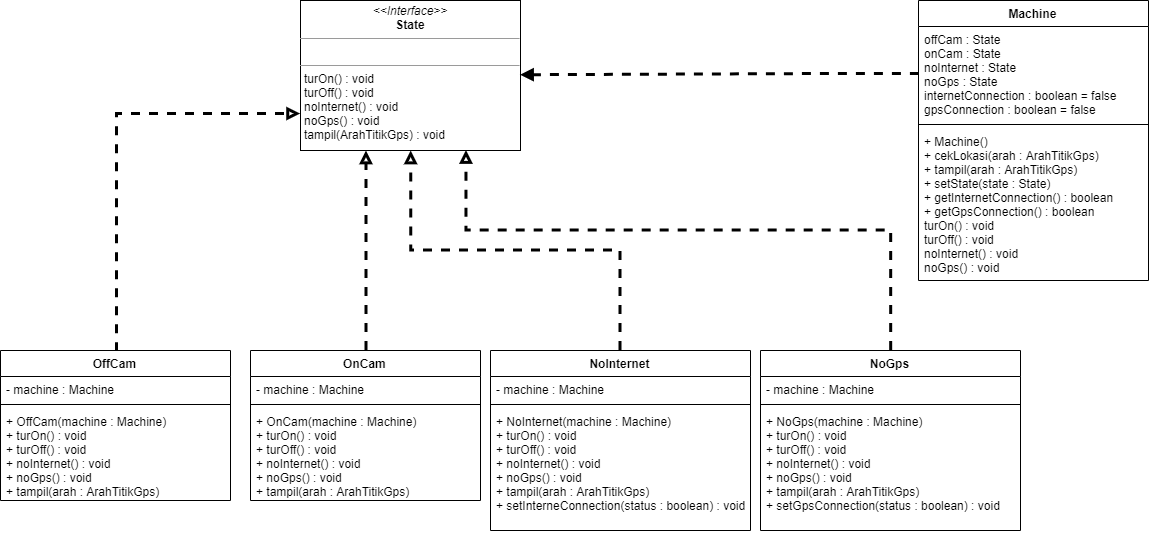

The diagram above was exported from draw.io. Its source (the exported page's mxGraphModel, read from the mxfile embedded in the PNG):
<mxGraphModel dx="1271" dy="574" grid="1" gridSize="10" guides="1" tooltips="1" connect="1" arrows="1" fold="1" page="1" pageScale="1" pageWidth="850" pageHeight="1100" background="#FFFFFF" math="0" shadow="0">
  <root>
    <mxCell id="0" />
    <mxCell id="1" parent="0" />
    <mxCell id="7GMMmGLfNYDOhusFdkcz-1" value="&lt;p style=&quot;margin: 0px ; margin-top: 4px ; text-align: center&quot;&gt;&lt;i&gt;&amp;lt;&amp;lt;Interface&amp;gt;&amp;gt;&lt;/i&gt;&lt;br&gt;&lt;b&gt;State&lt;/b&gt;&lt;/p&gt;&lt;hr size=&quot;1&quot;&gt;&lt;p style=&quot;margin: 0px ; margin-left: 4px&quot;&gt;&lt;br&gt;&lt;/p&gt;&lt;hr size=&quot;1&quot;&gt;&lt;p style=&quot;margin: 0px ; margin-left: 4px&quot;&gt;turOn() : void&lt;br&gt;&lt;/p&gt;&lt;p style=&quot;margin: 0px ; margin-left: 4px&quot;&gt;turOff() : void&lt;br&gt;&lt;/p&gt;&lt;p style=&quot;margin: 0px ; margin-left: 4px&quot;&gt;noInternet() : void&lt;br&gt;&lt;/p&gt;&lt;p style=&quot;margin: 0px ; margin-left: 4px&quot;&gt;noGps() : void&lt;br&gt;&lt;/p&gt;&lt;p style=&quot;margin: 0px ; margin-left: 4px&quot;&gt;tampil(ArahTitikGps) : void&lt;/p&gt;" style="verticalAlign=top;align=left;overflow=fill;fontSize=12;fontFamily=Helvetica;html=1;gradientColor=none;" vertex="1" parent="1">
      <mxGeometry x="500" y="40" width="220" height="150" as="geometry" />
    </mxCell>
    <mxCell id="7GMMmGLfNYDOhusFdkcz-2" value="Machine" style="swimlane;fontStyle=1;align=center;verticalAlign=top;childLayout=stackLayout;horizontal=1;startSize=26;horizontalStack=0;resizeParent=1;resizeParentMax=0;resizeLast=0;collapsible=1;marginBottom=0;gradientColor=none;" vertex="1" parent="1">
      <mxGeometry x="1118" y="40" width="230" height="280" as="geometry">
        <mxRectangle x="300" y="40" width="80" height="26" as="alternateBounds" />
      </mxGeometry>
    </mxCell>
    <mxCell id="7GMMmGLfNYDOhusFdkcz-3" value="offCam : State&#10;onCam : State&#10;noInternet : State&#10;noGps : State&#10;internetConnection : boolean = false&#10;gpsConnection : boolean = false" style="text;strokeColor=none;fillColor=none;align=left;verticalAlign=top;spacingLeft=4;spacingRight=4;overflow=hidden;rotatable=0;points=[[0,0.5],[1,0.5]];portConstraint=eastwest;" vertex="1" parent="7GMMmGLfNYDOhusFdkcz-2">
      <mxGeometry y="26" width="230" height="94" as="geometry" />
    </mxCell>
    <mxCell id="7GMMmGLfNYDOhusFdkcz-4" value="" style="line;strokeWidth=1;fillColor=none;align=left;verticalAlign=middle;spacingTop=-1;spacingLeft=3;spacingRight=3;rotatable=0;labelPosition=right;points=[];portConstraint=eastwest;" vertex="1" parent="7GMMmGLfNYDOhusFdkcz-2">
      <mxGeometry y="120" width="230" height="8" as="geometry" />
    </mxCell>
    <mxCell id="7GMMmGLfNYDOhusFdkcz-5" value="+ Machine()&#10;+ cekLokasi(arah : ArahTitikGps)&#10;+ tampil(arah : ArahTitikGps)&#10;+ setState(state : State)&#10;+ getInternetConnection() : boolean&#10;+ getGpsConnection() : boolean&#10;turOn() : void&#10;turOff() : void&#10;noInternet() : void&#10;noGps() : void" style="text;strokeColor=none;fillColor=none;align=left;verticalAlign=top;spacingLeft=4;spacingRight=4;overflow=hidden;rotatable=0;points=[[0,0.5],[1,0.5]];portConstraint=eastwest;" vertex="1" parent="7GMMmGLfNYDOhusFdkcz-2">
      <mxGeometry y="128" width="230" height="152" as="geometry" />
    </mxCell>
    <mxCell id="7GMMmGLfNYDOhusFdkcz-26" style="edgeStyle=orthogonalEdgeStyle;rounded=0;orthogonalLoop=1;jettySize=auto;html=1;exitX=0.5;exitY=0;exitDx=0;exitDy=0;entryX=0;entryY=0.75;entryDx=0;entryDy=0;dashed=1;strokeWidth=3;endArrow=block;endFill=0;" edge="1" parent="1" source="7GMMmGLfNYDOhusFdkcz-7" target="7GMMmGLfNYDOhusFdkcz-1">
      <mxGeometry relative="1" as="geometry">
        <Array as="points">
          <mxPoint x="316" y="153" />
        </Array>
      </mxGeometry>
    </mxCell>
    <mxCell id="7GMMmGLfNYDOhusFdkcz-7" value="OffCam" style="swimlane;fontStyle=1;align=center;verticalAlign=top;childLayout=stackLayout;horizontal=1;startSize=26;horizontalStack=0;resizeParent=1;resizeParentMax=0;resizeLast=0;collapsible=1;marginBottom=0;gradientColor=none;" vertex="1" parent="1">
      <mxGeometry x="200" y="390" width="230" height="150" as="geometry">
        <mxRectangle x="300" y="40" width="80" height="26" as="alternateBounds" />
      </mxGeometry>
    </mxCell>
    <mxCell id="7GMMmGLfNYDOhusFdkcz-8" value="- machine : Machine&#10;" style="text;strokeColor=none;fillColor=none;align=left;verticalAlign=top;spacingLeft=4;spacingRight=4;overflow=hidden;rotatable=0;points=[[0,0.5],[1,0.5]];portConstraint=eastwest;" vertex="1" parent="7GMMmGLfNYDOhusFdkcz-7">
      <mxGeometry y="26" width="230" height="24" as="geometry" />
    </mxCell>
    <mxCell id="7GMMmGLfNYDOhusFdkcz-9" value="" style="line;strokeWidth=1;fillColor=none;align=left;verticalAlign=middle;spacingTop=-1;spacingLeft=3;spacingRight=3;rotatable=0;labelPosition=right;points=[];portConstraint=eastwest;" vertex="1" parent="7GMMmGLfNYDOhusFdkcz-7">
      <mxGeometry y="50" width="230" height="8" as="geometry" />
    </mxCell>
    <mxCell id="7GMMmGLfNYDOhusFdkcz-10" value="+ OffCam(machine : Machine)&#10;+ turOn() : void&#10;+ turOff() : void&#10;+ noInternet() : void&#10;+ noGps() : void&#10;+ tampil(arah : ArahTitikGps)" style="text;strokeColor=none;fillColor=none;align=left;verticalAlign=top;spacingLeft=4;spacingRight=4;overflow=hidden;rotatable=0;points=[[0,0.5],[1,0.5]];portConstraint=eastwest;" vertex="1" parent="7GMMmGLfNYDOhusFdkcz-7">
      <mxGeometry y="58" width="230" height="92" as="geometry" />
    </mxCell>
    <mxCell id="7GMMmGLfNYDOhusFdkcz-27" style="edgeStyle=orthogonalEdgeStyle;rounded=0;orthogonalLoop=1;jettySize=auto;html=1;exitX=0.5;exitY=0;exitDx=0;exitDy=0;dashed=1;strokeWidth=3;endArrow=block;endFill=0;" edge="1" parent="1" source="7GMMmGLfNYDOhusFdkcz-11" target="7GMMmGLfNYDOhusFdkcz-1">
      <mxGeometry relative="1" as="geometry">
        <Array as="points">
          <mxPoint x="566" y="240" />
          <mxPoint x="566" y="240" />
        </Array>
      </mxGeometry>
    </mxCell>
    <mxCell id="7GMMmGLfNYDOhusFdkcz-11" value="OnCam" style="swimlane;fontStyle=1;align=center;verticalAlign=top;childLayout=stackLayout;horizontal=1;startSize=26;horizontalStack=0;resizeParent=1;resizeParentMax=0;resizeLast=0;collapsible=1;marginBottom=0;gradientColor=none;" vertex="1" parent="1">
      <mxGeometry x="450" y="390" width="230" height="150" as="geometry">
        <mxRectangle x="300" y="40" width="80" height="26" as="alternateBounds" />
      </mxGeometry>
    </mxCell>
    <mxCell id="7GMMmGLfNYDOhusFdkcz-12" value="- machine : Machine&#10;" style="text;strokeColor=none;fillColor=none;align=left;verticalAlign=top;spacingLeft=4;spacingRight=4;overflow=hidden;rotatable=0;points=[[0,0.5],[1,0.5]];portConstraint=eastwest;" vertex="1" parent="7GMMmGLfNYDOhusFdkcz-11">
      <mxGeometry y="26" width="230" height="24" as="geometry" />
    </mxCell>
    <mxCell id="7GMMmGLfNYDOhusFdkcz-13" value="" style="line;strokeWidth=1;fillColor=none;align=left;verticalAlign=middle;spacingTop=-1;spacingLeft=3;spacingRight=3;rotatable=0;labelPosition=right;points=[];portConstraint=eastwest;" vertex="1" parent="7GMMmGLfNYDOhusFdkcz-11">
      <mxGeometry y="50" width="230" height="8" as="geometry" />
    </mxCell>
    <mxCell id="7GMMmGLfNYDOhusFdkcz-14" value="+ OnCam(machine : Machine)&#10;+ turOn() : void&#10;+ turOff() : void&#10;+ noInternet() : void&#10;+ noGps() : void&#10;+ tampil(arah : ArahTitikGps)" style="text;strokeColor=none;fillColor=none;align=left;verticalAlign=top;spacingLeft=4;spacingRight=4;overflow=hidden;rotatable=0;points=[[0,0.5],[1,0.5]];portConstraint=eastwest;" vertex="1" parent="7GMMmGLfNYDOhusFdkcz-11">
      <mxGeometry y="58" width="230" height="92" as="geometry" />
    </mxCell>
    <mxCell id="7GMMmGLfNYDOhusFdkcz-28" style="edgeStyle=orthogonalEdgeStyle;rounded=0;orthogonalLoop=1;jettySize=auto;html=1;exitX=0.5;exitY=0;exitDx=0;exitDy=0;dashed=1;strokeWidth=3;endArrow=block;endFill=0;" edge="1" parent="1" source="7GMMmGLfNYDOhusFdkcz-15" target="7GMMmGLfNYDOhusFdkcz-1">
      <mxGeometry relative="1" as="geometry" />
    </mxCell>
    <mxCell id="7GMMmGLfNYDOhusFdkcz-15" value="NoInternet" style="swimlane;fontStyle=1;align=center;verticalAlign=top;childLayout=stackLayout;horizontal=1;startSize=26;horizontalStack=0;resizeParent=1;resizeParentMax=0;resizeLast=0;collapsible=1;marginBottom=0;gradientColor=none;" vertex="1" parent="1">
      <mxGeometry x="690" y="390" width="260" height="180" as="geometry">
        <mxRectangle x="300" y="40" width="80" height="26" as="alternateBounds" />
      </mxGeometry>
    </mxCell>
    <mxCell id="7GMMmGLfNYDOhusFdkcz-16" value="- machine : Machine&#10;" style="text;strokeColor=none;fillColor=none;align=left;verticalAlign=top;spacingLeft=4;spacingRight=4;overflow=hidden;rotatable=0;points=[[0,0.5],[1,0.5]];portConstraint=eastwest;" vertex="1" parent="7GMMmGLfNYDOhusFdkcz-15">
      <mxGeometry y="26" width="260" height="24" as="geometry" />
    </mxCell>
    <mxCell id="7GMMmGLfNYDOhusFdkcz-17" value="" style="line;strokeWidth=1;fillColor=none;align=left;verticalAlign=middle;spacingTop=-1;spacingLeft=3;spacingRight=3;rotatable=0;labelPosition=right;points=[];portConstraint=eastwest;" vertex="1" parent="7GMMmGLfNYDOhusFdkcz-15">
      <mxGeometry y="50" width="260" height="8" as="geometry" />
    </mxCell>
    <mxCell id="7GMMmGLfNYDOhusFdkcz-18" value="+ NoInternet(machine : Machine)&#10;+ turOn() : void&#10;+ turOff() : void&#10;+ noInternet() : void&#10;+ noGps() : void&#10;+ tampil(arah : ArahTitikGps)&#10;+ setInterneConnection(status : boolean) : void" style="text;strokeColor=none;fillColor=none;align=left;verticalAlign=top;spacingLeft=4;spacingRight=4;overflow=hidden;rotatable=0;points=[[0,0.5],[1,0.5]];portConstraint=eastwest;" vertex="1" parent="7GMMmGLfNYDOhusFdkcz-15">
      <mxGeometry y="58" width="260" height="122" as="geometry" />
    </mxCell>
    <mxCell id="7GMMmGLfNYDOhusFdkcz-29" style="edgeStyle=orthogonalEdgeStyle;rounded=0;orthogonalLoop=1;jettySize=auto;html=1;exitX=0.5;exitY=0;exitDx=0;exitDy=0;entryX=0.75;entryY=1;entryDx=0;entryDy=0;dashed=1;endArrow=block;endFill=0;strokeWidth=3;jumpSize=5;" edge="1" parent="1" source="7GMMmGLfNYDOhusFdkcz-19" target="7GMMmGLfNYDOhusFdkcz-1">
      <mxGeometry relative="1" as="geometry">
        <Array as="points">
          <mxPoint x="1090" y="270" />
          <mxPoint x="666" y="270" />
        </Array>
      </mxGeometry>
    </mxCell>
    <mxCell id="7GMMmGLfNYDOhusFdkcz-19" value="NoGps" style="swimlane;fontStyle=1;align=center;verticalAlign=top;childLayout=stackLayout;horizontal=1;startSize=26;horizontalStack=0;resizeParent=1;resizeParentMax=0;resizeLast=0;collapsible=1;marginBottom=0;gradientColor=none;" vertex="1" parent="1">
      <mxGeometry x="960" y="390" width="260" height="180" as="geometry">
        <mxRectangle x="300" y="40" width="80" height="26" as="alternateBounds" />
      </mxGeometry>
    </mxCell>
    <mxCell id="7GMMmGLfNYDOhusFdkcz-20" value="- machine : Machine&#10;" style="text;strokeColor=none;fillColor=none;align=left;verticalAlign=top;spacingLeft=4;spacingRight=4;overflow=hidden;rotatable=0;points=[[0,0.5],[1,0.5]];portConstraint=eastwest;" vertex="1" parent="7GMMmGLfNYDOhusFdkcz-19">
      <mxGeometry y="26" width="260" height="24" as="geometry" />
    </mxCell>
    <mxCell id="7GMMmGLfNYDOhusFdkcz-21" value="" style="line;strokeWidth=1;fillColor=none;align=left;verticalAlign=middle;spacingTop=-1;spacingLeft=3;spacingRight=3;rotatable=0;labelPosition=right;points=[];portConstraint=eastwest;" vertex="1" parent="7GMMmGLfNYDOhusFdkcz-19">
      <mxGeometry y="50" width="260" height="8" as="geometry" />
    </mxCell>
    <mxCell id="7GMMmGLfNYDOhusFdkcz-22" value="+ NoGps(machine : Machine)&#10;+ turOn() : void&#10;+ turOff() : void&#10;+ noInternet() : void&#10;+ noGps() : void&#10;+ tampil(arah : ArahTitikGps)&#10;+ setGpsConnection(status : boolean) : void" style="text;strokeColor=none;fillColor=none;align=left;verticalAlign=top;spacingLeft=4;spacingRight=4;overflow=hidden;rotatable=0;points=[[0,0.5],[1,0.5]];portConstraint=eastwest;" vertex="1" parent="7GMMmGLfNYDOhusFdkcz-19">
      <mxGeometry y="58" width="260" height="122" as="geometry" />
    </mxCell>
    <mxCell id="7GMMmGLfNYDOhusFdkcz-23" style="edgeStyle=orthogonalEdgeStyle;rounded=0;orthogonalLoop=1;jettySize=auto;html=1;exitX=0;exitY=0.5;exitDx=0;exitDy=0;dashed=1;strokeWidth=3;endArrow=block;endFill=1;" edge="1" parent="1" source="7GMMmGLfNYDOhusFdkcz-3">
      <mxGeometry relative="1" as="geometry">
        <mxPoint x="720" y="114" as="targetPoint" />
        <Array as="points">
          <mxPoint x="1010" y="113" />
          <mxPoint x="1010" y="114" />
        </Array>
      </mxGeometry>
    </mxCell>
  </root>
</mxGraphModel>